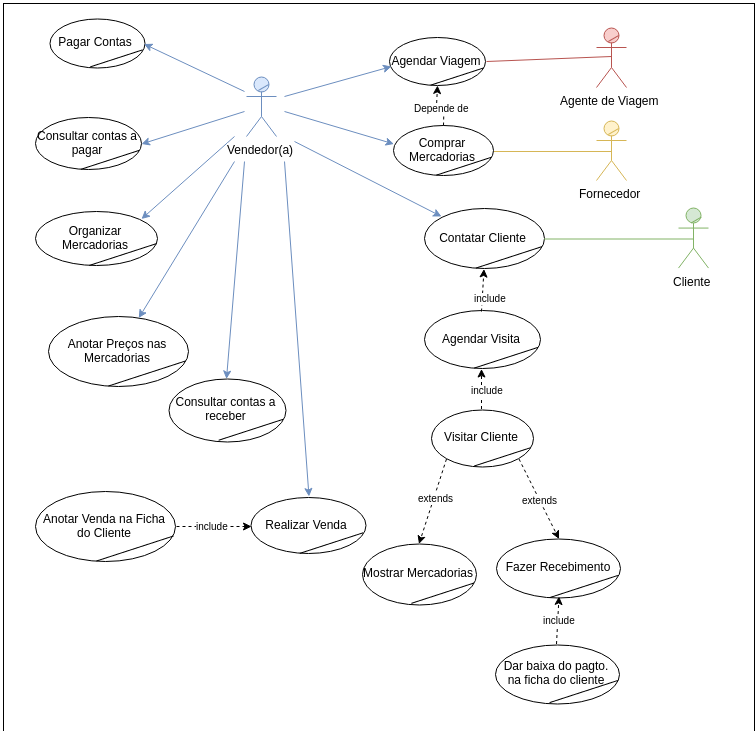

The diagram above was exported from draw.io. Its source (the exported page's mxGraphModel, read from the mxfile embedded in the PNG):
<mxGraphModel dx="2028" dy="1135" grid="1" gridSize="10" guides="1" tooltips="1" connect="1" arrows="1" fold="1" page="1" pageScale="1" pageWidth="1169" pageHeight="826" background="#ffffff" math="0" shadow="0">
  <root>
    <mxCell id="0" />
    <mxCell id="1" parent="0" />
    <mxCell id="174" value="" style="whiteSpace=wrap;html=1;shadow=0;dashed=0;strokeColor=#000000;strokeWidth=1;fillColor=#ffffff;gradientColor=#ffffff;fontSize=10;fontColor=#000000;align=center;" vertex="1" parent="1">
      <mxGeometry x="129" y="62" width="751" height="728" as="geometry" />
    </mxCell>
    <mxCell id="167" value="" style="endArrow=classic;html=1;fontSize=10;fontColor=#000000;entryX=0.5;entryY=0;fillColor=#dae8fc;strokeColor=#6c8ebf;" parent="1" target="82" edge="1">
      <mxGeometry x="523.2857142857144" y="202.8571428571429" width="50" height="50" as="geometry">
        <mxPoint x="410" y="220" as="sourcePoint" />
        <mxPoint x="362.0588235294117" y="447.3529411764706" as="targetPoint" />
      </mxGeometry>
    </mxCell>
    <mxCell id="29" value="" style="group" parent="1" vertex="1" connectable="0">
      <mxGeometry x="804" y="266.57142857142856" width="30" height="60" as="geometry" />
    </mxCell>
    <mxCell id="3" value="Cliente" style="shape=umlActor;verticalLabelPosition=bottom;labelBackgroundColor=#ffffff;verticalAlign=top;html=1;fillColor=#d5e8d4;strokeColor=#82b366;" parent="29" vertex="1">
      <mxGeometry width="30" height="60" as="geometry" />
    </mxCell>
    <mxCell id="28" value="" style="line;html=1;strokeWidth=1;rotation=-30;fillColor=#d5e8d4;strokeColor=#82b366;" parent="29" vertex="1">
      <mxGeometry x="11.666666666666629" y="7" width="12" height="10" as="geometry" />
    </mxCell>
    <mxCell id="50" value="" style="group" parent="1" vertex="1" connectable="0">
      <mxGeometry x="515" y="96" width="96" height="48" as="geometry" />
    </mxCell>
    <mxCell id="46" value="Agendar Viagem" style="ellipse;whiteSpace=wrap;html=1;" parent="50" vertex="1">
      <mxGeometry width="96.00000000000001" height="48.00000000000001" as="geometry" />
    </mxCell>
    <mxCell id="49" value="" style="line;html=1;shadow=0;dashed=0;strokeColor=#000000;strokeWidth=1;fillColor=none;gradientColor=none;fontSize=22;fontColor=#757575;align=left;rotation=342;" parent="50" vertex="1">
      <mxGeometry x="39.77142857142857" y="35.65714285714286" width="55.542857142857144" height="6.857142857142858" as="geometry" />
    </mxCell>
    <mxCell id="52" value="" style="group" parent="1" vertex="1" connectable="0">
      <mxGeometry x="519" y="184" width="100" height="50" as="geometry" />
    </mxCell>
    <mxCell id="53" value="Comprar Mercadorias" style="ellipse;whiteSpace=wrap;html=1;" parent="52" vertex="1">
      <mxGeometry width="100.00000000000001" height="50.00000000000001" as="geometry" />
    </mxCell>
    <mxCell id="54" value="" style="line;html=1;shadow=0;dashed=0;strokeColor=#000000;strokeWidth=1;fillColor=none;gradientColor=none;fontSize=22;fontColor=#757575;align=left;rotation=342;" parent="52" vertex="1">
      <mxGeometry x="41.42857142857143" y="37.142857142857146" width="57.85714285714286" height="7.142857142857143" as="geometry" />
    </mxCell>
    <mxCell id="58" value="" style="group" parent="1" vertex="1" connectable="0">
      <mxGeometry x="174" y="375" width="140" height="70" as="geometry" />
    </mxCell>
    <mxCell id="59" value="Anotar Preços nas Mercadorias" style="ellipse;whiteSpace=wrap;html=1;" parent="58" vertex="1">
      <mxGeometry width="140" height="70" as="geometry" />
    </mxCell>
    <mxCell id="60" value="" style="line;html=1;shadow=0;dashed=0;strokeColor=#000000;strokeWidth=1;fillColor=none;gradientColor=none;fontSize=22;fontColor=#757575;align=left;rotation=342;" parent="58" vertex="1">
      <mxGeometry x="58" y="52" width="81" height="10" as="geometry" />
    </mxCell>
    <mxCell id="61" value="" style="group" parent="1" vertex="1" connectable="0">
      <mxGeometry x="550" y="267" width="120" height="60" as="geometry" />
    </mxCell>
    <mxCell id="62" value="Contatar Cliente" style="ellipse;whiteSpace=wrap;html=1;" parent="61" vertex="1">
      <mxGeometry width="120" height="60" as="geometry" />
    </mxCell>
    <mxCell id="63" value="" style="line;html=1;shadow=0;dashed=0;strokeColor=#000000;strokeWidth=1;fillColor=none;gradientColor=none;fontSize=22;fontColor=#757575;align=left;rotation=342;" parent="61" vertex="1">
      <mxGeometry x="49.71428571428571" y="44.57142857142857" width="69.42857142857143" height="8.571428571428571" as="geometry" />
    </mxCell>
    <mxCell id="78" value="" style="group" parent="1" vertex="1" connectable="0">
      <mxGeometry x="488" y="602" width="114" height="61" as="geometry" />
    </mxCell>
    <mxCell id="79" value="Mostrar Mercadorias" style="ellipse;whiteSpace=wrap;html=1;" parent="78" vertex="1">
      <mxGeometry width="114" height="61" as="geometry" />
    </mxCell>
    <mxCell id="80" value="" style="line;html=1;shadow=0;dashed=0;strokeColor=#000000;strokeWidth=1;fillColor=none;gradientColor=none;fontSize=22;fontColor=#757575;align=left;rotation=342;" parent="78" vertex="1">
      <mxGeometry x="47.22857142857143" y="45.31428571428572" width="65.95714285714286" height="8.714285714285715" as="geometry" />
    </mxCell>
    <mxCell id="81" value="" style="group" parent="1" vertex="1" connectable="0">
      <mxGeometry x="376" y="556" width="115" height="56" as="geometry" />
    </mxCell>
    <mxCell id="82" value="Realizar Venda" style="ellipse;whiteSpace=wrap;html=1;" parent="81" vertex="1">
      <mxGeometry width="115" height="56" as="geometry" />
    </mxCell>
    <mxCell id="83" value="" style="line;html=1;shadow=0;dashed=0;strokeColor=#000000;strokeWidth=1;fillColor=none;gradientColor=none;fontSize=22;fontColor=#757575;align=left;rotation=342;" parent="81" vertex="1">
      <mxGeometry x="47.64285714285714" y="41.6" width="66.53571428571428" height="8" as="geometry" />
    </mxCell>
    <mxCell id="84" value="" style="group" parent="1" vertex="1" connectable="0">
      <mxGeometry x="534" y="465" width="128" height="59" as="geometry" />
    </mxCell>
    <mxCell id="169" value="" style="group" parent="84" vertex="1" connectable="0">
      <mxGeometry x="26" y="3" width="102" height="57" as="geometry" />
    </mxCell>
    <mxCell id="85" value="Visitar Cliente" style="ellipse;whiteSpace=wrap;html=1;" parent="169" vertex="1">
      <mxGeometry x="-3" width="102" height="57" as="geometry" />
    </mxCell>
    <mxCell id="86" value="" style="line;html=1;shadow=0;dashed=0;strokeColor=#000000;strokeWidth=1;fillColor=none;gradientColor=none;fontSize=22;fontColor=#757575;align=left;rotation=342;" parent="169" vertex="1">
      <mxGeometry x="38.25714285714285" y="43.34285714285714" width="59.01428571428571" height="8.142857142857142" as="geometry" />
    </mxCell>
    <mxCell id="87" value="" style="group" parent="1" vertex="1" connectable="0">
      <mxGeometry x="161" y="542" width="140" height="70" as="geometry" />
    </mxCell>
    <mxCell id="88" value="Anotar Venda na Ficha do Cliente" style="ellipse;whiteSpace=wrap;html=1;" parent="87" vertex="1">
      <mxGeometry y="8" width="140" height="70" as="geometry" />
    </mxCell>
    <mxCell id="89" value="" style="line;html=1;shadow=0;dashed=0;strokeColor=#000000;strokeWidth=1;fillColor=none;gradientColor=none;fontSize=22;fontColor=#757575;align=left;rotation=342;" parent="87" vertex="1">
      <mxGeometry x="59" y="60" width="81" height="10" as="geometry" />
    </mxCell>
    <mxCell id="93" value="" style="group" parent="1" vertex="1" connectable="0">
      <mxGeometry x="161" y="176" width="106" height="52" as="geometry" />
    </mxCell>
    <mxCell id="94" value="Consultar contas a pagar" style="ellipse;whiteSpace=wrap;html=1;" parent="93" vertex="1">
      <mxGeometry width="106" height="52" as="geometry" />
    </mxCell>
    <mxCell id="95" value="" style="line;html=1;shadow=0;dashed=0;strokeColor=#000000;strokeWidth=1;fillColor=none;gradientColor=none;fontSize=22;fontColor=#757575;align=left;rotation=342;" parent="93" vertex="1">
      <mxGeometry x="43.91428571428571" y="38.628571428571426" width="61.32857142857142" height="7.42857142857143" as="geometry" />
    </mxCell>
    <mxCell id="97" value="" style="group" parent="1" vertex="1" connectable="0">
      <mxGeometry x="294" y="437" width="117" height="63" as="geometry" />
    </mxCell>
    <mxCell id="98" value="Consultar contas a receber" style="ellipse;whiteSpace=wrap;html=1;" parent="97" vertex="1">
      <mxGeometry width="117" height="63" as="geometry" />
    </mxCell>
    <mxCell id="99" value="" style="line;html=1;shadow=0;dashed=0;strokeColor=#000000;strokeWidth=1;fillColor=none;gradientColor=none;fontSize=22;fontColor=#757575;align=left;rotation=342;" parent="97" vertex="1">
      <mxGeometry x="48.47142857142857" y="46.800000000000004" width="67.69285714285714" height="9" as="geometry" />
    </mxCell>
    <mxCell id="100" value="" style="group" parent="1" vertex="1" connectable="0">
      <mxGeometry x="722" y="86" width="30" height="60" as="geometry" />
    </mxCell>
    <mxCell id="101" value="Agente de Viagem" style="shape=umlActor;verticalLabelPosition=bottom;labelBackgroundColor=#ffffff;verticalAlign=top;html=1;fillColor=#f8cecc;strokeColor=#b85450;" parent="100" vertex="1">
      <mxGeometry width="30" height="60" as="geometry" />
    </mxCell>
    <mxCell id="102" value="" style="line;html=1;strokeWidth=1;rotation=-30;fillColor=#f8cecc;strokeColor=#b85450;" parent="100" vertex="1">
      <mxGeometry x="11" y="6" width="12" height="10" as="geometry" />
    </mxCell>
    <mxCell id="103" value="" style="group" parent="1" vertex="1" connectable="0">
      <mxGeometry x="722" y="179" width="30" height="60" as="geometry" />
    </mxCell>
    <mxCell id="104" value="Fornecedor" style="shape=umlActor;verticalLabelPosition=bottom;labelBackgroundColor=#ffffff;verticalAlign=top;html=1;fillColor=#fff2cc;strokeColor=#d6b656;" parent="103" vertex="1">
      <mxGeometry width="30" height="60" as="geometry" />
    </mxCell>
    <mxCell id="105" value="" style="line;html=1;strokeWidth=1;rotation=-30;fillColor=#fff2cc;strokeColor=#d6b656;" parent="103" vertex="1">
      <mxGeometry x="11" y="6" width="12" height="10" as="geometry" />
    </mxCell>
    <mxCell id="110" value="" style="endArrow=none;html=1;fontSize=10;fontColor=#000000;entryX=1;entryY=0.5;exitX=0.5;exitY=0.5;exitPerimeter=0;endFill=0;fillColor=#f8cecc;strokeColor=#b85450;" parent="1" source="101" target="46" edge="1">
      <mxGeometry width="50" height="50" relative="1" as="geometry">
        <mxPoint x="123" y="134" as="sourcePoint" />
        <mxPoint x="173" y="84" as="targetPoint" />
      </mxGeometry>
    </mxCell>
    <mxCell id="112" style="edgeStyle=orthogonalEdgeStyle;rounded=0;html=1;endArrow=classic;endFill=1;jettySize=auto;orthogonalLoop=1;fontSize=10;fontColor=#000000;dashed=1;" parent="1" source="53" target="46" edge="1">
      <mxGeometry relative="1" as="geometry" />
    </mxCell>
    <mxCell id="113" value="Depende de" style="text;html=1;resizable=0;points=[];align=center;verticalAlign=middle;labelBackgroundColor=#ffffff;fontSize=10;fontColor=#000000;" parent="112" vertex="1" connectable="0">
      <mxGeometry x="-0.042" y="1" relative="1" as="geometry">
        <mxPoint as="offset" />
      </mxGeometry>
    </mxCell>
    <mxCell id="114" value="" style="endArrow=classic;html=1;fontSize=10;fontColor=#000000;entryX=0.012;entryY=0.624;fillColor=#dae8fc;strokeColor=#6c8ebf;entryPerimeter=0;" parent="1" target="46" edge="1">
      <mxGeometry width="50" height="50" relative="1" as="geometry">
        <mxPoint x="410" y="155" as="sourcePoint" />
        <mxPoint x="543" y="214" as="targetPoint" />
      </mxGeometry>
    </mxCell>
    <mxCell id="115" value="" style="endArrow=classic;html=1;fontSize=10;fontColor=#000000;fillColor=#dae8fc;strokeColor=#6c8ebf;entryX=0.007;entryY=0.36;entryPerimeter=0;" parent="1" target="53" edge="1">
      <mxGeometry x="473.28571428571445" y="152.8571428571429" width="50" height="50" as="geometry">
        <mxPoint x="410" y="170" as="sourcePoint" />
        <mxPoint x="433" y="264" as="targetPoint" />
      </mxGeometry>
    </mxCell>
    <mxCell id="116" value="" style="endArrow=none;html=1;fontSize=10;fontColor=#000000;entryX=1;entryY=0.5;exitX=0.5;exitY=0.5;exitPerimeter=0;endFill=0;fillColor=#fff2cc;strokeColor=#d6b656;" parent="1" source="104" target="53" edge="1">
      <mxGeometry width="50" height="50" relative="1" as="geometry">
        <mxPoint x="253" y="384" as="sourcePoint" />
        <mxPoint x="303" y="334" as="targetPoint" />
      </mxGeometry>
    </mxCell>
    <mxCell id="119" value="" style="endArrow=classic;html=1;fontSize=10;fontColor=#000000;entryX=1;entryY=0;fillColor=#dae8fc;strokeColor=#6c8ebf;" parent="1" target="125" edge="1">
      <mxGeometry x="483.28571428571445" y="162.8571428571429" width="50" height="50" as="geometry">
        <mxPoint x="360" y="195" as="sourcePoint" />
        <mxPoint x="438.81594804464476" y="393.02492129755467" as="targetPoint" />
      </mxGeometry>
    </mxCell>
    <mxCell id="121" value="" style="group" parent="1" vertex="1" connectable="0">
      <mxGeometry x="550" y="369" width="116" height="58" as="geometry" />
    </mxCell>
    <mxCell id="122" value="Agendar Visita" style="ellipse;whiteSpace=wrap;html=1;" parent="121" vertex="1">
      <mxGeometry width="116.00000000000001" height="58.00000000000001" as="geometry" />
    </mxCell>
    <mxCell id="123" value="" style="line;html=1;shadow=0;dashed=0;strokeColor=#000000;strokeWidth=1;fillColor=none;gradientColor=none;fontSize=22;fontColor=#757575;align=left;rotation=342;" parent="121" vertex="1">
      <mxGeometry x="48.05714285714286" y="43.08571428571429" width="67.11428571428571" height="8.285714285714286" as="geometry" />
    </mxCell>
    <mxCell id="124" value="" style="group" parent="1" vertex="1" connectable="0">
      <mxGeometry x="161" y="270" width="122" height="54" as="geometry" />
    </mxCell>
    <mxCell id="125" value="Organizar Mercadorias" style="ellipse;whiteSpace=wrap;html=1;" parent="124" vertex="1">
      <mxGeometry width="122" height="54" as="geometry" />
    </mxCell>
    <mxCell id="126" value="" style="line;html=1;shadow=0;dashed=0;strokeColor=#000000;strokeWidth=1;fillColor=none;gradientColor=none;fontSize=22;fontColor=#757575;align=left;rotation=342;" parent="124" vertex="1">
      <mxGeometry x="52" y="39" width="71" height="8" as="geometry" />
    </mxCell>
    <mxCell id="127" value="" style="endArrow=classic;html=1;fontSize=10;fontColor=#000000;fillColor=#dae8fc;strokeColor=#6c8ebf;" parent="1" target="59" edge="1">
      <mxGeometry x="493.28571428571445" y="172.8571428571429" width="50" height="50" as="geometry">
        <mxPoint x="360" y="220" as="sourcePoint" />
        <mxPoint x="440.42857142857156" y="400.0000000000001" as="targetPoint" />
      </mxGeometry>
    </mxCell>
    <mxCell id="128" value="" style="endArrow=classic;html=1;fontSize=10;fontColor=#000000;entryX=1;entryY=0.5;fillColor=#dae8fc;strokeColor=#6c8ebf;" parent="1" target="94" edge="1">
      <mxGeometry x="503.28571428571445" y="182.8571428571429" width="50" height="50" as="geometry">
        <mxPoint x="370" y="170" as="sourcePoint" />
        <mxPoint x="539.398224991086" y="424.1465112327686" as="targetPoint" />
      </mxGeometry>
    </mxCell>
    <mxCell id="129" value="" style="endArrow=classic;html=1;fontSize=10;fontColor=#000000;entryX=0.5;entryY=0;fillColor=#dae8fc;strokeColor=#6c8ebf;" parent="1" target="98" edge="1">
      <mxGeometry x="513.2857142857144" y="192.8571428571429" width="50" height="50" as="geometry">
        <mxPoint x="370" y="220" as="sourcePoint" />
        <mxPoint x="733.2857142857144" y="182.8571428571429" as="targetPoint" />
      </mxGeometry>
    </mxCell>
    <mxCell id="130" value="" style="group" parent="1" vertex="1" connectable="0">
      <mxGeometry x="622" y="597" width="124" height="59" as="geometry" />
    </mxCell>
    <mxCell id="131" value="Fazer Recebimento" style="ellipse;whiteSpace=wrap;html=1;" parent="130" vertex="1">
      <mxGeometry width="124" height="59" as="geometry" />
    </mxCell>
    <mxCell id="132" value="" style="line;html=1;shadow=0;dashed=0;strokeColor=#000000;strokeWidth=1;fillColor=none;gradientColor=none;fontSize=22;fontColor=#757575;align=left;rotation=342;" parent="130" vertex="1">
      <mxGeometry x="51.37142857142857" y="43.82857142857143" width="71.74285714285713" height="8.428571428571429" as="geometry" />
    </mxCell>
    <mxCell id="133" value="" style="endArrow=none;html=1;fontSize=10;fontColor=#000000;entryX=1;entryY=0.5;exitX=0.5;exitY=0.5;exitPerimeter=0;endFill=0;fillColor=#d5e8d4;strokeColor=#82b366;" parent="1" source="3" target="62" edge="1">
      <mxGeometry x="800.2857142857144" y="375.8571428571429" width="50" height="50" as="geometry">
        <mxPoint x="880.2857142857144" y="325.8571428571429" as="sourcePoint" />
        <mxPoint x="1024.5714285714287" y="448.7142857142858" as="targetPoint" />
      </mxGeometry>
    </mxCell>
    <mxCell id="135" value="" style="endArrow=classic;html=1;fontSize=10;fontColor=#000000;exitX=0.5;exitY=0;entryX=0.5;entryY=1;dashed=1;" parent="1" source="122" target="62" edge="1">
      <mxGeometry x="723.2857142857144" y="418.8571428571429" width="50" height="50" as="geometry">
        <mxPoint x="774.1175664787222" y="481.75982315928525" as="sourcePoint" />
        <mxPoint x="791" y="436" as="targetPoint" />
      </mxGeometry>
    </mxCell>
    <mxCell id="151" value="include" style="text;html=1;resizable=0;points=[];align=center;verticalAlign=middle;labelBackgroundColor=#ffffff;fontSize=10;fontColor=#000000;" parent="135" vertex="1" connectable="0">
      <mxGeometry relative="1" as="geometry">
        <mxPoint x="6" y="8" as="offset" />
      </mxGeometry>
    </mxCell>
    <mxCell id="136" value="" style="endArrow=classic;html=1;fontSize=10;fontColor=#000000;exitX=0.5;exitY=0;entryX=0.5;entryY=1;dashed=1;" parent="1" source="85" target="122" edge="1">
      <mxGeometry x="741.2857142857144" y="503.8571428571429" width="50" height="50" as="geometry">
        <mxPoint x="742.7931034482758" y="561.3103448275863" as="sourcePoint" />
        <mxPoint x="693" y="604" as="targetPoint" />
      </mxGeometry>
    </mxCell>
    <mxCell id="150" value="include" style="text;html=1;resizable=0;points=[];align=center;verticalAlign=middle;labelBackgroundColor=#ffffff;fontSize=10;fontColor=#000000;" parent="136" vertex="1" connectable="0">
      <mxGeometry relative="1" as="geometry">
        <mxPoint x="5" as="offset" />
      </mxGeometry>
    </mxCell>
    <mxCell id="138" value="" style="endArrow=classic;html=1;fontSize=10;fontColor=#000000;entryX=0;entryY=0;fillColor=#dae8fc;strokeColor=#6c8ebf;" parent="1" target="62" edge="1">
      <mxGeometry x="504.28571428571445" y="216.8571428571429" width="50" height="50" as="geometry">
        <mxPoint x="420" y="200" as="sourcePoint" />
        <mxPoint x="728" y="290" as="targetPoint" />
      </mxGeometry>
    </mxCell>
    <mxCell id="139" value="" style="endArrow=classic;html=1;fontSize=10;fontColor=#000000;exitX=0;exitY=1;dashed=1;entryX=0.5;entryY=0;" parent="1" source="85" target="79" edge="1">
      <mxGeometry width="50" height="50" relative="1" as="geometry">
        <mxPoint x="693" y="744" as="sourcePoint" />
        <mxPoint x="613" y="719" as="targetPoint" />
      </mxGeometry>
    </mxCell>
    <mxCell id="148" value="extends" style="text;html=1;resizable=0;points=[];align=center;verticalAlign=middle;labelBackgroundColor=#ffffff;fontSize=10;fontColor=#000000;" parent="139" vertex="1" connectable="0">
      <mxGeometry x="-0.1095" y="1" relative="1" as="geometry">
        <mxPoint as="offset" />
      </mxGeometry>
    </mxCell>
    <mxCell id="140" value="" style="endArrow=classic;html=1;fontSize=10;fontColor=#000000;dashed=1;exitX=1;exitY=1;entryX=0.5;entryY=0;" parent="1" source="85" target="131" edge="1">
      <mxGeometry width="50" height="50" relative="1" as="geometry">
        <mxPoint x="853" y="721" as="sourcePoint" />
        <mxPoint x="613" y="684" as="targetPoint" />
      </mxGeometry>
    </mxCell>
    <mxCell id="149" value="extends" style="text;html=1;resizable=0;points=[];align=center;verticalAlign=middle;labelBackgroundColor=#ffffff;fontSize=10;fontColor=#000000;" parent="140" vertex="1" connectable="0">
      <mxGeometry x="0.0298" relative="1" as="geometry">
        <mxPoint as="offset" />
      </mxGeometry>
    </mxCell>
    <mxCell id="144" value="" style="endArrow=classic;html=1;fontSize=10;fontColor=#000000;entryX=0;entryY=0.5;exitX=1;exitY=0.5;dashed=1;" parent="1" source="88" target="82" edge="1">
      <mxGeometry width="50" height="50" relative="1" as="geometry">
        <mxPoint x="503" y="754" as="sourcePoint" />
        <mxPoint x="553" y="704" as="targetPoint" />
      </mxGeometry>
    </mxCell>
    <mxCell id="147" value="include" style="text;html=1;resizable=0;points=[];align=center;verticalAlign=middle;labelBackgroundColor=#ffffff;fontSize=10;fontColor=#000000;" parent="144" vertex="1" connectable="0">
      <mxGeometry x="-0.2889" y="1" relative="1" as="geometry">
        <mxPoint x="7" as="offset" />
      </mxGeometry>
    </mxCell>
    <mxCell id="154" value="" style="group" parent="1" vertex="1" connectable="0">
      <mxGeometry x="175" y="77" width="95" height="49" as="geometry" />
    </mxCell>
    <mxCell id="155" value="Pagar Contas" style="ellipse;whiteSpace=wrap;html=1;" parent="154" vertex="1">
      <mxGeometry width="95" height="49" as="geometry" />
    </mxCell>
    <mxCell id="156" value="" style="line;html=1;shadow=0;dashed=0;strokeColor=#000000;strokeWidth=1;fillColor=none;gradientColor=none;fontSize=22;fontColor=#757575;align=left;rotation=342;" parent="154" vertex="1">
      <mxGeometry x="39.357142857142854" y="36.4" width="54.96428571428571" height="7" as="geometry" />
    </mxCell>
    <mxCell id="27" value="" style="group" parent="1" vertex="1" connectable="0">
      <mxGeometry x="372" y="135" width="30" height="60" as="geometry" />
    </mxCell>
    <mxCell id="2" value="Vendedor(a)" style="shape=umlActor;verticalLabelPosition=bottom;labelBackgroundColor=#ffffff;verticalAlign=top;html=1;fillColor=#dae8fc;strokeColor=#6c8ebf;" parent="27" vertex="1">
      <mxGeometry width="30" height="60" as="geometry" />
    </mxCell>
    <mxCell id="26" value="" style="line;html=1;strokeWidth=1;rotation=-30;fillColor=#dae8fc;strokeColor=#6c8ebf;" parent="27" vertex="1">
      <mxGeometry x="11" y="6" width="12" height="10" as="geometry" />
    </mxCell>
    <mxCell id="160" value="" style="group" parent="1" vertex="1" connectable="0">
      <mxGeometry x="603" y="703" width="124" height="59" as="geometry" />
    </mxCell>
    <mxCell id="161" value="Dar baixa do pagto. na ficha do cliente" style="ellipse;whiteSpace=wrap;html=1;" parent="160" vertex="1">
      <mxGeometry x="18" width="124" height="59" as="geometry" />
    </mxCell>
    <mxCell id="162" value="" style="line;html=1;shadow=0;dashed=0;strokeColor=#000000;strokeWidth=1;fillColor=none;gradientColor=none;fontSize=22;fontColor=#757575;align=left;rotation=342;" parent="160" vertex="1">
      <mxGeometry x="70.37142857142857" y="42.82857142857143" width="71.74285714285713" height="8.428571428571429" as="geometry" />
    </mxCell>
    <mxCell id="163" value="" style="endArrow=classic;html=1;fontSize=10;fontColor=#000000;entryX=0.5;entryY=1;exitX=0.5;exitY=0;dashed=1;" parent="1" source="161" target="131" edge="1">
      <mxGeometry x="839.4000000000001" y="771.6" width="50" height="50" as="geometry">
        <mxPoint x="879" y="825" as="sourcePoint" />
        <mxPoint x="839.4000000000001" y="771.6" as="targetPoint" />
      </mxGeometry>
    </mxCell>
    <mxCell id="164" value="include" style="text;html=1;resizable=0;points=[];align=center;verticalAlign=middle;labelBackgroundColor=#ffffff;fontSize=10;fontColor=#000000;" parent="163" vertex="1" connectable="0">
      <mxGeometry x="0.0298" relative="1" as="geometry">
        <mxPoint as="offset" />
      </mxGeometry>
    </mxCell>
    <mxCell id="171" value="" style="endArrow=classic;html=1;fontSize=10;fontColor=#000000;entryX=1;entryY=0.5;fillColor=#dae8fc;strokeColor=#6c8ebf;" edge="1" parent="1" target="155">
      <mxGeometry x="513.2857142857144" y="192.8571428571429" width="50" height="50" as="geometry">
        <mxPoint x="370" y="150" as="sourcePoint" />
        <mxPoint x="277" y="212" as="targetPoint" />
      </mxGeometry>
    </mxCell>
  </root>
</mxGraphModel>